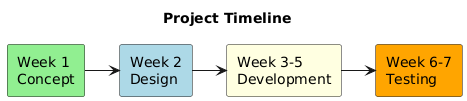

The diagram above was rendered by PlantUML. Its source (embedded in the PNG):
@startuml
skinparam backgroundColor white
title Project Timeline

rectangle "Week 1\nConcept" as w1 #90EE90
rectangle "Week 2\nDesign" as w2 #ADD8E6
rectangle "Week 3-5\nDevelopment" as w35 #FFFFE0
rectangle "Week 6-7\nTesting" as w67 #FFA500

w1 -right-> w2
w2 -right-> w35
w35 -right-> w67
@enduml